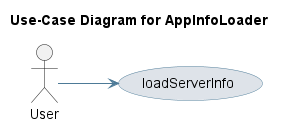

The diagram above was rendered by PlantUML. Its source (embedded in the PNG):
@startuml
skinparam usecase {
 BackgroundColor #DEE3E9 
 BorderColor #4D7A97 
 ArrowColor #4D7A97 
}
left to right direction
title Use-Case Diagram for AppInfoLoader

actor User
usecase "loadServerInfo" as UC_loadServerInfo
User --> UC_loadServerInfo
@enduml